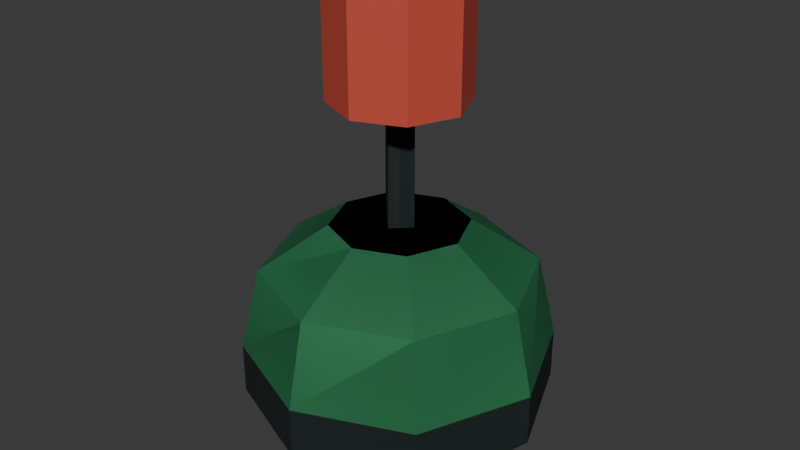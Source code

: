 # Source: buoys.blend  (saved by Blender 5.2.45; exported with 4.5.12 LTS)
import bpy
from mathutils import Matrix  # noqa: F401  (used for matrix-valued properties, if any)

bpy.ops.wm.read_factory_settings(use_empty=True)
scene = bpy.context.scene
scene.name = 'Scene'

# ---- collections
col_collection = bpy.data.collections.new('Collection'); scene.collection.children.link(col_collection)
col_prop_buoy_red = bpy.data.collections.new('prop_buoy_red'); scene.collection.children.link(col_prop_buoy_red)
col_prop_buoy_green = bpy.data.collections.new('prop_buoy_green'); scene.collection.children.link(col_prop_buoy_green)

# ---- materials (node trees are filled in below, after node groups)
mat_plain_buoy_red = bpy.data.materials.new('plain:buoy-red')
mat_plain_buoy_red.diffuse_color = (0.5776, 0.07421, 0.04667, 1.0)
mat_plain_buoy_iron = bpy.data.materials.new('plain:buoy-iron')
mat_plain_buoy_iron.diffuse_color = (0.02956, 0.04374, 0.04374, 1.0)
mat_plain_buoy_green = bpy.data.materials.new('plain:buoy-green')
mat_plain_buoy_green.diffuse_color = (0.03955, 0.3005, 0.1248, 1.0)

# ---- material node trees
mat_plain_buoy_red.use_nodes = True; mat_plain_buoy_red.node_tree.nodes.clear()
_N = mat_plain_buoy_red.node_tree.nodes; _L = mat_plain_buoy_red.node_tree.links
n0 = _N.new('ShaderNodeBsdfPrincipled'); n0.name = 'Principled BSDF'; n0.location = (-200, 100)
n0.inputs[0].default_value = (0.5776, 0.07421, 0.04667, 1.0)
n0.inputs[2].default_value = 0.65
n0.inputs[10].default_value = 0.005
n1 = _N.new('ShaderNodeOutputMaterial'); n1.name = 'Material Output'; n1.location = (200, 100)
_L.new(n0.outputs[0], n1.inputs[0])
n1.is_active_output = True
mat_plain_buoy_iron.use_nodes = True; mat_plain_buoy_iron.node_tree.nodes.clear()
_N = mat_plain_buoy_iron.node_tree.nodes; _L = mat_plain_buoy_iron.node_tree.links
n0 = _N.new('ShaderNodeBsdfPrincipled'); n0.name = 'Principled BSDF'; n0.location = (-200, 100)
n0.inputs[0].default_value = (0.02956, 0.04374, 0.04374, 1.0)
n0.inputs[2].default_value = 0.65
n0.inputs[10].default_value = 0.005
n1 = _N.new('ShaderNodeOutputMaterial'); n1.name = 'Material Output'; n1.location = (200, 100)
_L.new(n0.outputs[0], n1.inputs[0])
n1.is_active_output = True
mat_plain_buoy_green.use_nodes = True; mat_plain_buoy_green.node_tree.nodes.clear()
_N = mat_plain_buoy_green.node_tree.nodes; _L = mat_plain_buoy_green.node_tree.links
n0 = _N.new('ShaderNodeBsdfPrincipled'); n0.name = 'Principled BSDF'; n0.location = (-200, 100)
n0.inputs[0].default_value = (0.03955, 0.3005, 0.1248, 1.0)
n0.inputs[2].default_value = 0.65
n0.inputs[10].default_value = 0.005
n1 = _N.new('ShaderNodeOutputMaterial'); n1.name = 'Material Output'; n1.location = (200, 100)
_L.new(n0.outputs[0], n1.inputs[0])
n1.is_active_output = True

# ---- world
world_world = bpy.data.worlds.new('World'); scene.world = world_world
world_world.use_nodes = True; world_world.node_tree.nodes.clear()
_N = world_world.node_tree.nodes; _L = world_world.node_tree.links
n0 = _N.new('ShaderNodeOutputWorld'); n0.name = 'World Output'; n0.location = (200, 100)
n1 = _N.new('ShaderNodeBackground'); n1.name = 'Background'; n1.location = (-200, 100)
n1.inputs[0].default_value = (0.05088, 0.05088, 0.05088, 1.0)
_L.new(n1.outputs[0], n0.inputs[0])
n0.is_active_output = True
world_world.color = (0.05088, 0.05088, 0.05088)
world_world.sun_shadow_jitter_overblur = 0.0

# ---- meshes
me_prop_buoy_red_hull = bpy.data.meshes.new('prop_buoy_red hull')
me_prop_buoy_red_hull.from_pydata([(0.15, 0.0, 0.0), (0.1061, 0.1061, 0.0), (9.185e-18, 0.15, 0.0), (-0.1061, 0.1061, 0.0), (-0.15, 1.837e-17, 0.0), (-0.1061, -0.1061, 0.0), (-2.755e-17, -0.15, 0.0), (0.1061, -0.1061, 0.0), (0.24, 0.0, 0.09), (0.1697, 0.1697, 0.09), (1.47e-17, 0.24, 0.09), (-0.1697, 0.1697, 0.09), (-0.24, 2.939e-17, 0.09), (-0.1697, -0.1697, 0.09), (-4.409e-17, -0.24, 0.09), (0.1697, -0.1697, 0.09), (0.24, 0.0, 0.17), (0.1697, 0.1697, 0.17), (1.47e-17, 0.24, 0.17), (-0.1697, 0.1697, 0.17), (-0.24, 2.939e-17, 0.17), (-0.1697, -0.1697, 0.17), (-4.409e-17, -0.24, 0.17), (0.1697, -0.1697, 0.17), (0.21, 0.0, 0.3), (0.1485, 0.1485, 0.3), (1.286e-17, 0.21, 0.3), (-0.1485, 0.1485, 0.3), (-0.21, 2.572e-17, 0.3), (-0.1485, -0.1485, 0.3), (-3.858e-17, -0.21, 0.3), (0.1485, -0.1485, 0.3), (0.105, 0.0, 0.37), (0.07425, 0.07425, 0.37), (6.429e-18, 0.105, 0.37), (-0.07425, 0.07425, 0.37), (-0.105, 1.286e-17, 0.37), (-0.07425, -0.07425, 0.37), (-1.929e-17, -0.105, 0.37), (0.07425, -0.07425, 0.37)], [], [(7, 6, 5, 4, 3, 2, 1, 0), (0, 1, 9, 8), (1, 2, 10, 9), (2, 3, 11, 10), (3, 4, 12, 11), (4, 5, 13, 12), (5, 6, 14, 13), (6, 7, 15, 14), (7, 0, 8, 15), (8, 9, 17, 16), (9, 10, 18, 17), (10, 11, 19, 18), (11, 12, 20, 19), (12, 13, 21, 20), (13, 14, 22, 21), (14, 15, 23, 22), (15, 8, 16, 23), (16, 17, 25, 24), (17, 18, 26, 25), (18, 19, 27, 26), (19, 20, 28, 27), (20, 21, 29, 28), (21, 22, 30, 29), (22, 23, 31, 30), (23, 16, 24, 31), (24, 25, 33, 32), (25, 26, 34, 33), (26, 27, 35, 34), (27, 28, 36, 35), (28, 29, 37, 36), (29, 30, 38, 37), (30, 31, 39, 38), (31, 24, 32, 39), (32, 33, 34, 35, 36, 37, 38, 39)])
me_prop_buoy_red_hull.polygons.foreach_set('material_index', [0, 0, 0, 0, 0, 0, 0, 0, 0, 1, 1, 1, 1, 1, 1, 1, 1, 0, 0, 0, 0, 0, 0, 0, 0, 0, 0, 0, 0, 0, 0, 0, 0, 0])
me_prop_buoy_red_hull.materials.append(mat_plain_buoy_red)
me_prop_buoy_red_hull.materials.append(mat_plain_buoy_iron)
me_prop_buoy_red_hull.update()
me_cylinder = bpy.data.meshes.new('Cylinder')
me_cylinder.from_pydata([(0.0, 0.027, -0.095), (0.0, 0.027, 0.095), (0.027, 0.0, -0.095), (0.027, 0.0, 0.095), (0.0, -0.027, -0.095), (0.0, -0.027, 0.095), (-0.027, 0.0, -0.095), (-0.027, 0.0, 0.095)], [], [(0, 1, 3, 2), (2, 3, 5, 4), (3, 1, 7, 5), (4, 5, 7, 6), (6, 7, 1, 0), (0, 2, 4, 6)])
_uv = me_cylinder.uv_layers.new(name='UVMap')
_uv.uv.foreach_set('vector', [1.0, 0.5, 1.0, 1.0, 0.75, 1.0, 0.75, 0.5, 0.75, 0.5, 0.75, 1.0, 0.5, 1.0, 0.5, 0.5, 0.49, 0.25, 0.25, 0.49, 0.01, 0.25, 0.25, 0.01, 0.5, 0.5, 0.5, 1.0, 0.25, 1.0, 0.25, 0.5, 0.25, 0.5, 0.25, 1.0, 0.0, 1.0, 0.0, 0.5, 0.75, 0.49, 0.99, 0.25, 0.75, 0.01, 0.51, 0.25])
me_cylinder.materials.append(mat_plain_buoy_iron)
me_cylinder.update()
me_cone = bpy.data.meshes.new('Cone')
me_cone.from_pydata([(0.0, 0.105, -0.085), (0.0, 0.105, 0.085), (0.07425, 0.07425, -0.085), (0.07425, 0.07425, 0.085), (0.105, 0.0, -0.085), (0.105, 0.0, 0.085), (0.07425, -0.07425, -0.085), (0.07425, -0.07425, 0.085), (0.0, -0.105, -0.085), (0.0, -0.105, 0.085), (-0.07425, -0.07425, -0.085), (-0.07425, -0.07425, 0.085), (-0.105, 0.0, -0.085), (-0.105, 0.0, 0.085), (-0.07425, 0.07425, -0.085), (-0.07425, 0.07425, 0.085)], [], [(0, 1, 3, 2), (2, 3, 5, 4), (4, 5, 7, 6), (6, 7, 9, 8), (8, 9, 11, 10), (10, 11, 13, 12), (3, 1, 15, 13, 11, 9, 7, 5), (12, 13, 15, 14), (14, 15, 1, 0), (0, 2, 4, 6, 8, 10, 12, 14)])
_uv = me_cone.uv_layers.new(name='UVMap')
_uv.uv.foreach_set('vector', [1.0, 0.5, 1.0, 1.0, 0.875, 1.0, 0.875, 0.5, 0.875, 0.5, 0.875, 1.0, 0.75, 1.0, 0.75, 0.5, 0.75, 0.5, 0.75, 1.0, 0.625, 1.0, 0.625, 0.5, 0.625, 0.5, 0.625, 1.0, 0.5, 1.0, 0.5, 0.5, 0.5, 0.5, 0.5, 1.0, 0.375, 1.0, 0.375, 0.5, 0.375, 0.5, 0.375, 1.0, 0.25, 1.0, 0.25, 0.5, 0.4197, 0.4197, 0.25, 0.49, 0.08029, 0.4197, 0.01, 0.25, 0.08029, 0.08029, 0.25, 0.01, 0.4197, 0.08029, 0.49, 0.25, 0.25, 0.5, 0.25, 1.0, 0.125, 1.0, 0.125, 0.5, 0.125, 0.5, 0.125, 1.0, 0.0, 1.0, 0.0, 0.5, 0.75, 0.49, 0.9197, 0.4197, 0.99, 0.25, 0.9197, 0.08029, 0.75, 0.01, 0.5803, 0.08029, 0.51, 0.25, 0.5803, 0.4197])
me_cone.materials.append(mat_plain_buoy_red)
me_cone.update()
me_prop_buoy_green_hull = bpy.data.meshes.new('prop_buoy_green hull')
me_prop_buoy_green_hull.from_pydata([(0.15, 0.0, 0.0), (0.1061, 0.1061, 0.0), (9.185e-18, 0.15, 0.0), (-0.1061, 0.1061, 0.0), (-0.15, 1.837e-17, 0.0), (-0.1061, -0.1061, 0.0), (-2.755e-17, -0.15, 0.0), (0.1061, -0.1061, 0.0), (0.24, 0.0, 0.09), (0.1697, 0.1697, 0.09), (1.47e-17, 0.24, 0.09), (-0.1697, 0.1697, 0.09), (-0.24, 2.939e-17, 0.09), (-0.1697, -0.1697, 0.09), (-4.409e-17, -0.24, 0.09), (0.1697, -0.1697, 0.09), (0.24, 0.0, 0.17), (0.1697, 0.1697, 0.17), (1.47e-17, 0.24, 0.17), (-0.1697, 0.1697, 0.17), (-0.24, 2.939e-17, 0.17), (-0.1697, -0.1697, 0.17), (-4.409e-17, -0.24, 0.17), (0.1697, -0.1697, 0.17), (0.21, 0.0, 0.3), (0.1485, 0.1485, 0.3), (1.286e-17, 0.21, 0.3), (-0.1485, 0.1485, 0.3), (-0.21, 2.572e-17, 0.3), (-0.1485, -0.1485, 0.3), (-3.858e-17, -0.21, 0.3), (0.1485, -0.1485, 0.3), (0.105, 0.0, 0.37), (0.07425, 0.07425, 0.37), (6.429e-18, 0.105, 0.37), (-0.07425, 0.07425, 0.37), (-0.105, 1.286e-17, 0.37), (-0.07425, -0.07425, 0.37), (-1.929e-17, -0.105, 0.37), (0.07425, -0.07425, 0.37)], [], [(7, 6, 5, 4, 3, 2, 1, 0), (0, 1, 9, 8), (1, 2, 10, 9), (2, 3, 11, 10), (3, 4, 12, 11), (4, 5, 13, 12), (5, 6, 14, 13), (6, 7, 15, 14), (7, 0, 8, 15), (8, 9, 17, 16), (9, 10, 18, 17), (10, 11, 19, 18), (11, 12, 20, 19), (12, 13, 21, 20), (13, 14, 22, 21), (14, 15, 23, 22), (15, 8, 16, 23), (16, 17, 25, 24), (17, 18, 26, 25), (18, 19, 27, 26), (19, 20, 28, 27), (20, 21, 29, 28), (21, 22, 30, 29), (22, 23, 31, 30), (23, 16, 24, 31), (24, 25, 33, 32), (25, 26, 34, 33), (26, 27, 35, 34), (27, 28, 36, 35), (28, 29, 37, 36), (29, 30, 38, 37), (30, 31, 39, 38), (31, 24, 32, 39), (32, 33, 34, 35, 36, 37, 38, 39)])
me_prop_buoy_green_hull.polygons.foreach_set('material_index', [0, 0, 0, 0, 0, 0, 0, 0, 0, 1, 1, 1, 1, 1, 1, 1, 1, 0, 0, 0, 0, 0, 0, 0, 0, 0, 0, 0, 0, 0, 0, 0, 0, 0])
me_prop_buoy_green_hull.materials.append(mat_plain_buoy_green)
me_prop_buoy_green_hull.materials.append(mat_plain_buoy_iron)
me_prop_buoy_green_hull.update()
me_cylinder_001 = bpy.data.meshes.new('Cylinder.001')
me_cylinder_001.from_pydata([(0.0, 0.027, -0.095), (0.0, 0.027, 0.095), (0.027, 0.0, -0.095), (0.027, 0.0, 0.095), (0.0, -0.027, -0.095), (0.0, -0.027, 0.095), (-0.027, 0.0, -0.095), (-0.027, 0.0, 0.095)], [], [(0, 1, 3, 2), (2, 3, 5, 4), (3, 1, 7, 5), (4, 5, 7, 6), (6, 7, 1, 0), (0, 2, 4, 6)])
_uv = me_cylinder_001.uv_layers.new(name='UVMap')
_uv.uv.foreach_set('vector', [1.0, 0.5, 1.0, 1.0, 0.75, 1.0, 0.75, 0.5, 0.75, 0.5, 0.75, 1.0, 0.5, 1.0, 0.5, 0.5, 0.49, 0.25, 0.25, 0.49, 0.01, 0.25, 0.25, 0.01, 0.5, 0.5, 0.5, 1.0, 0.25, 1.0, 0.25, 0.5, 0.25, 0.5, 0.25, 1.0, 0.0, 1.0, 0.0, 0.5, 0.75, 0.49, 0.99, 0.25, 0.75, 0.01, 0.51, 0.25])
me_cylinder_001.materials.append(mat_plain_buoy_iron)
me_cylinder_001.update()
me_cone_001 = bpy.data.meshes.new('Cone.001')
me_cone_001.from_pydata([(0.0, 0.105, -0.085), (0.07425, 0.07425, -0.085), (0.105, 0.0, -0.085), (0.07425, -0.07425, -0.085), (0.0, -0.105, -0.085), (-0.07425, -0.07425, -0.085), (-0.105, 0.0, -0.085), (-0.07425, 0.07425, -0.085), (0.0, 0.0, 0.085)], [], [(0, 8, 1), (1, 8, 2), (2, 8, 3), (3, 8, 4), (4, 8, 5), (5, 8, 6), (0, 1, 2, 3, 4, 5, 6, 7), (6, 8, 7), (7, 8, 0)])
_uv = me_cone_001.uv_layers.new(name='UVMap')
_uv.uv.foreach_set('vector', [0.25, 0.49, 0.25, 0.25, 0.4197, 0.4197, 0.4197, 0.4197, 0.25, 0.25, 0.49, 0.25, 0.49, 0.25, 0.25, 0.25, 0.4197, 0.08029, 0.4197, 0.08029, 0.25, 0.25, 0.25, 0.01, 0.25, 0.01, 0.25, 0.25, 0.08029, 0.08029, 0.08029, 0.08029, 0.25, 0.25, 0.01, 0.25, 0.75, 0.49, 0.9197, 0.4197, 0.99, 0.25, 0.9197, 0.08029, 0.75, 0.01, 0.5803, 0.08029, 0.51, 0.25, 0.5803, 0.4197, 0.01, 0.25, 0.25, 0.25, 0.08029, 0.4197, 0.08029, 0.4197, 0.25, 0.25, 0.25, 0.49])
me_cone_001.materials.append(mat_plain_buoy_green)
me_cone_001.update()

# ---- objects
ob_prop_buoy_red_float = bpy.data.objects.new('prop_buoy_red float', me_prop_buoy_red_hull)
ob_prop_buoy_red_stem = bpy.data.objects.new('prop_buoy_red stem', me_cylinder)
ob_prop_buoy_red_topmark = bpy.data.objects.new('prop_buoy_red topmark', me_cone)
ob_prop_buoy_green_float = bpy.data.objects.new('prop_buoy_green float', me_prop_buoy_green_hull)
ob_prop_buoy_green_stem = bpy.data.objects.new('prop_buoy_green stem', me_cylinder_001)
ob_prop_buoy_green_topmark = bpy.data.objects.new('prop_buoy_green topmark', me_cone_001)

# ---- transforms, parenting, visibility, modifiers, constraints
ob_prop_buoy_red_float.location = (0.0, 0.0, 0.0)
ob_prop_buoy_red_stem.location = (0.0, 0.0, 0.465)
ob_prop_buoy_red_topmark.location = (0.0, 0.0, 0.645)
ob_prop_buoy_green_float.location = (0.0, 0.0, 0.0)
ob_prop_buoy_green_stem.location = (0.0, 0.0, 0.465)
ob_prop_buoy_green_topmark.location = (0.0, 0.0, 0.645)

# ---- collection membership
col_prop_buoy_red.objects.link(ob_prop_buoy_red_float)
col_prop_buoy_red.objects.link(ob_prop_buoy_red_stem)
col_prop_buoy_red.objects.link(ob_prop_buoy_red_topmark)
col_prop_buoy_green.objects.link(ob_prop_buoy_green_float)
col_prop_buoy_green.objects.link(ob_prop_buoy_green_stem)
col_prop_buoy_green.objects.link(ob_prop_buoy_green_topmark)

# ---- scene / render settings (as saved in the file)
scene.frame_start = 1; scene.frame_end = 250; scene.frame_set(1)
scene.render.engine = 'BLENDER_EEVEE_NEXT'
scene.render.bake_bias = 0.0
scene.render.bake_samples = 0
scene.render.compositor_device = 'GPU'
scene.eevee.use_volume_custom_range = False
scene.eevee.fast_gi_thickness_near = 0.1
scene.eevee.fast_gi_thickness_far = 0.0
scene.eevee.ray_tracing_options.screen_trace_thickness = 0.1
bpy.context.view_layer.update()

# ---- added for rendering (the .blend has no active camera and no usable light): camera, sun
cam_auto = bpy.data.cameras.new('AutoCamera')
cam_auto.lens = 50.0
cam_auto.sensor_width = 36.0
cam_auto.clip_end = 1000.0
ob_auto_camera = bpy.data.objects.new('AutoCamera', cam_auto)
scene.collection.objects.link(ob_auto_camera)
ob_auto_camera.location = (0.922306, -1.10677, 1.10284)
ob_auto_camera.rotation_euler = (1.09748, -7.21219e-08, 0.694738)
scene.camera = ob_auto_camera
light_auto_sun = bpy.data.lights.new('AutoSun', 'SUN')
light_auto_sun.energy = 3.0
light_auto_sun.angle = 0.0523599
ob_auto_sun = bpy.data.objects.new('AutoSun', light_auto_sun)
scene.collection.objects.link(ob_auto_sun)
ob_auto_sun.rotation_euler = (0.872665, 0.174533, 0.523599)
bpy.context.view_layer.update()
